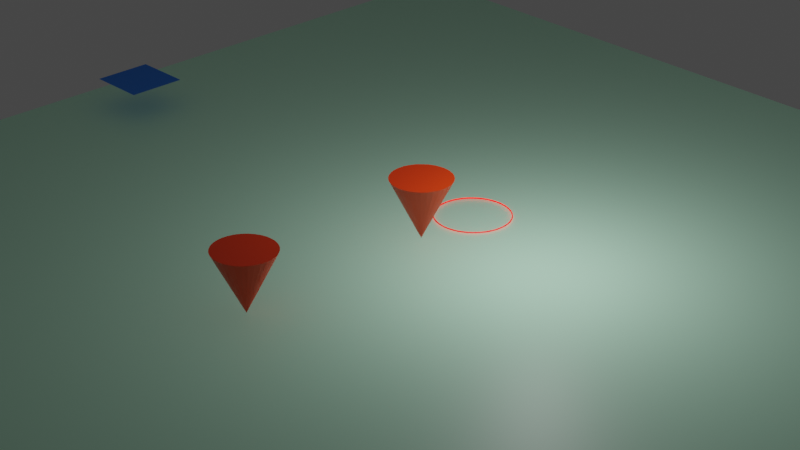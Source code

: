 # Source: Mouse_Tracker_RTS.blend  (saved by Blender 3.0.42; exported with 4.5.12 LTS)
import bpy
from mathutils import Matrix  # noqa: F401  (used for matrix-valued properties, if any)

bpy.ops.wm.read_factory_settings(use_empty=True)
scene = bpy.context.scene
scene.name = 'Scene'

# ---- collections
col_collection = bpy.data.collections.new('Collection'); scene.collection.children.link(col_collection)
col_spawns = bpy.data.collections.new('Spawns'); col_collection.children.link(col_spawns)
col_scripted_object = bpy.data.collections.new('Scripted_Object'); col_collection.children.link(col_scripted_object)

# ---- materials (node trees are filled in below, after node groups)
mat_field = bpy.data.materials.new('Field')
mat_field.use_transparent_shadow = False
mat_goring = bpy.data.materials.new('GoRing')
mat_tracker = bpy.data.materials.new('Tracker')
mat_rtsunit = bpy.data.materials.new('RTSUnit')
mat_rtsunit.use_transparent_shadow = False

# ---- material node trees
mat_field.use_nodes = True; mat_field.node_tree.nodes.clear()
_N = mat_field.node_tree.nodes; _L = mat_field.node_tree.links
n0 = _N.new('ShaderNodeBsdfPrincipled'); n0.name = 'Principled BSDF'; n0.location = (10, 300)
n0.distribution = 'GGX'
n0.subsurface_method = 'RANDOM_WALK_SKIN'
n0.inputs[0].default_value = (0.6037, 1.0, 0.7539, 1.0)
n0.inputs[3].default_value = 1.45
n0.inputs[27].default_value = (0.0, 0.0, 0.0, 1.0)
n0.inputs[28].default_value = 1.0
n1 = _N.new('ShaderNodeOutputMaterial'); n1.name = 'Material Output'; n1.location = (300, 300)
_L.new(n0.outputs[0], n1.inputs[0])
n1.is_active_output = True
mat_goring.use_nodes = True; mat_goring.node_tree.nodes.clear()
_N = mat_goring.node_tree.nodes; _L = mat_goring.node_tree.links
n0 = _N.new('ShaderNodeBsdfPrincipled'); n0.name = 'Principled BSDF'; n0.location = (10, 300)
n0.distribution = 'GGX'
n0.subsurface_method = 'RANDOM_WALK_SKIN'
n0.inputs[0].default_value = (1.0, 0.0, 0.01285, 1.0)
n0.inputs[3].default_value = 1.45
n0.inputs[27].default_value = (1.0, 0.004628, 0.0, 1.0)
n0.inputs[28].default_value = 1.0
n1 = _N.new('ShaderNodeOutputMaterial'); n1.name = 'Material Output'; n1.location = (300, 300)
n1.target = 'CYCLES'
n2 = _N.new('ShaderNodeOutputMaterial'); n2.name = 'Material Output.001'; n2.location = (0, 0)
n2.target = 'EEVEE'
n3 = _N.new('ShaderNodeMixShader'); n3.name = 'Mix Shader'; n3.location = (0, 0)
n3.label = 'Disable Shadow'
n3.hide = True
n4 = _N.new('ShaderNodeLightPath'); n4.name = 'Light Path'; n4.location = (0, 0)
n4.hide = True
n5 = _N.new('ShaderNodeBsdfTransparent'); n5.name = 'Transparent BSDF'; n5.location = (0, 0)
n5.hide = True
_L.new(n0.outputs[0], n1.inputs[0])
_L.new(n0.outputs[0], n3.inputs[1])
_L.new(n3.outputs[0], n2.inputs[0])
_L.new(n4.outputs[1], n3.inputs[0])
_L.new(n5.outputs[0], n3.inputs[2])
n1.is_active_output = True
mat_tracker.use_nodes = True; mat_tracker.node_tree.nodes.clear()
_N = mat_tracker.node_tree.nodes; _L = mat_tracker.node_tree.links
n0 = _N.new('ShaderNodeBsdfPrincipled'); n0.name = 'Principled BSDF'; n0.location = (10, 300)
n0.distribution = 'GGX'
n0.subsurface_method = 'RANDOM_WALK_SKIN'
n0.inputs[0].default_value = (0.8, 0.04242, 0.0, 1.0)
n0.inputs[3].default_value = 1.45
n0.inputs[27].default_value = (0.0, 0.0, 0.0, 1.0)
n0.inputs[28].default_value = 1.0
n1 = _N.new('ShaderNodeOutputMaterial'); n1.name = 'Material Output'; n1.location = (300, 300)
n1.target = 'CYCLES'
n2 = _N.new('ShaderNodeOutputMaterial'); n2.name = 'Material Output.001'; n2.location = (0, 0)
n2.target = 'EEVEE'
n3 = _N.new('ShaderNodeMixShader'); n3.name = 'Mix Shader'; n3.location = (0, 0)
n3.label = 'Disable Shadow'
n3.hide = True
n4 = _N.new('ShaderNodeLightPath'); n4.name = 'Light Path'; n4.location = (0, 0)
n4.hide = True
n5 = _N.new('ShaderNodeBsdfTransparent'); n5.name = 'Transparent BSDF'; n5.location = (0, 0)
n5.hide = True
_L.new(n0.outputs[0], n1.inputs[0])
_L.new(n0.outputs[0], n3.inputs[1])
_L.new(n3.outputs[0], n2.inputs[0])
_L.new(n4.outputs[1], n3.inputs[0])
_L.new(n5.outputs[0], n3.inputs[2])
n1.is_active_output = True
mat_rtsunit.use_nodes = True; mat_rtsunit.node_tree.nodes.clear()
_N = mat_rtsunit.node_tree.nodes; _L = mat_rtsunit.node_tree.links
n0 = _N.new('ShaderNodeBsdfPrincipled'); n0.name = 'Principled BSDF'; n0.location = (10, 300)
n0.distribution = 'GGX'
n0.subsurface_method = 'RANDOM_WALK_SKIN'
n0.inputs[0].default_value = (0.0, 0.2084, 0.8, 1.0)
n0.inputs[3].default_value = 1.45
n0.inputs[27].default_value = (0.0, 0.0, 0.0, 1.0)
n0.inputs[28].default_value = 1.0
n1 = _N.new('ShaderNodeOutputMaterial'); n1.name = 'Material Output'; n1.location = (300, 300)
_L.new(n0.outputs[0], n1.inputs[0])
n1.is_active_output = True

# ---- world
world_world = bpy.data.worlds.new('World'); scene.world = world_world
world_world.use_nodes = True; world_world.node_tree.nodes.clear()
_N = world_world.node_tree.nodes; _L = world_world.node_tree.links
n0 = _N.new('ShaderNodeOutputWorld'); n0.name = 'World Output'; n0.location = (300, 300)
n1 = _N.new('ShaderNodeBackground'); n1.name = 'Background'; n1.location = (10, 300)
n1.inputs[0].default_value = (0.05088, 0.05088, 0.05088, 1.0)
_L.new(n1.outputs[0], n0.inputs[0])
n0.is_active_output = True
world_world.color = (0.05088, 0.05088, 0.05088)
world_world.use_sun_shadow = False
world_world.sun_shadow_jitter_overblur = 0.0

# ---- cameras
cam_camera = bpy.data.cameras.new('Camera')
cam_camera.clip_end = 100.0
cam_camera.lens = 90.0
cam_camera.ortho_scale = 7.314

# ---- lights
light_light = bpy.data.lights.new('Light', 'POINT')
light_light.transmission_factor = 0.0
light_light.energy = 1000.0
light_light.shadow_soft_size = 0.1
light_light.shadow_maximum_resolution = 0.006
light_light.use_absolute_resolution = True

# ---- meshes
me_plane = bpy.data.meshes.new('Plane')
me_plane.from_pydata([(-1.0, -1.0, 0.0), (1.0, -1.0, 0.0), (-1.0, 1.0, 0.0), (1.0, 1.0, 0.0)], [], [(0, 1, 3, 2)])
_uv = me_plane.uv_layers.new(name='UVMap')
_uv.uv.foreach_set('vector', [0.0, 0.0, 1.0, 0.0, 1.0, 1.0, 0.0, 1.0])
me_plane.materials.append(mat_field)
me_plane.use_remesh_fix_poles = True
me_plane.use_remesh_preserve_attributes = False
me_plane.update()
me_cube_001 = bpy.data.meshes.new('Cube.001')
me_cube_001.from_pydata([(-1.0, -1.0, -2.002), (-1.0, -1.0, -0.001761), (-1.0, 1.0, -2.002), (-1.0, 1.0, -0.001761), (1.0, -1.0, -2.002), (1.0, -1.0, -0.001761), (1.0, 1.0, -2.002), (1.0, 1.0, -0.001761)], [], [(0, 1, 3, 2), (2, 3, 7, 6), (6, 7, 5, 4), (4, 5, 1, 0), (2, 6, 4, 0), (7, 3, 1, 5)])
_uv = me_cube_001.uv_layers.new(name='UVMap')
_uv.uv.foreach_set('vector', [0.375, 0.0, 0.625, 0.0, 0.625, 0.25, 0.375, 0.25, 0.375, 0.25, 0.625, 0.25, 0.625, 0.5, 0.375, 0.5, 0.375, 0.5, 0.625, 0.5, 0.625, 0.75, 0.375, 0.75, 0.375, 0.75, 0.625, 0.75, 0.625, 1.0, 0.375, 1.0, 0.125, 0.5, 0.375, 0.5, 0.375, 0.75, 0.125, 0.75, 0.625, 0.5, 0.875, 0.5, 0.875, 0.75, 0.625, 0.75])
me_cube_001.use_remesh_fix_poles = True
me_cube_001.use_remesh_preserve_attributes = False
me_cube_001.update()
me_torus = bpy.data.meshes.new('Torus')
me_torus.from_pydata([(1.25, 1.003, 0.2492), (1.216, 1.003, 0.3742), (1.216, 1.003, 0.1242), (1.239, 1.166, 0.2492), (1.206, 1.162, 0.3742), (1.206, 1.162, 0.1242), (1.207, 1.327, 0.2492), (1.175, 1.318, 0.3742), (1.175, 1.318, 0.1242), (1.154, 1.481, 0.2492), (1.124, 1.469, 0.3742), (1.124, 1.469, 0.1242), (1.082, 1.628, 0.2492), (1.053, 1.611, 0.3742), (1.053, 1.611, 0.1242), (0.9913, 1.764, 0.2492), (0.9647, 1.744, 0.3742), (0.9647, 1.744, 0.1242), (0.8835, 1.887, 0.2492), (0.8598, 1.863, 0.3742), (0.8598, 1.863, 0.1242), (0.7606, 1.995, 0.2492), (0.7402, 1.968, 0.3742), (0.7402, 1.968, 0.1242), (0.6246, 2.086, 0.2492), (0.6079, 2.057, 0.3742), (0.6079, 2.057, 0.1242), (0.478, 2.158, 0.2492), (0.4651, 2.127, 0.3742), (0.4651, 2.127, 0.1242), (0.3231, 2.211, 0.2492), (0.3145, 2.178, 0.3742), (0.3145, 2.178, 0.1242), (0.1628, 2.242, 0.2492), (0.1584, 2.209, 0.3742), (0.1584, 2.209, 0.1242), (-0.0003926, 2.253, 0.2492), (-0.0003926, 2.22, 0.3742), (-0.0003926, 2.22, 0.1242), (-0.1636, 2.242, 0.2492), (-0.1592, 2.209, 0.3742), (-0.1592, 2.209, 0.1242), (-0.3239, 2.211, 0.2492), (-0.3152, 2.178, 0.3742), (-0.3152, 2.178, 0.1242), (-0.4787, 2.158, 0.2492), (-0.4659, 2.127, 0.3742), (-0.4659, 2.127, 0.1242), (-0.6254, 2.086, 0.2492), (-0.6086, 2.057, 0.3742), (-0.6086, 2.057, 0.1242), (-0.7613, 1.995, 0.2492), (-0.741, 1.968, 0.3742), (-0.741, 1.968, 0.1242), (-0.8843, 1.887, 0.2492), (-0.8606, 1.863, 0.3742), (-0.8606, 1.863, 0.1242), (-0.9921, 1.764, 0.2492), (-0.9655, 1.744, 0.3742), (-0.9655, 1.744, 0.1242), (-1.083, 1.628, 0.2492), (-1.054, 1.611, 0.3742), (-1.054, 1.611, 0.1242), (-1.155, 1.481, 0.2492), (-1.124, 1.469, 0.3742), (-1.124, 1.469, 0.1242), (-1.208, 1.327, 0.2492), (-1.175, 1.318, 0.3742), (-1.175, 1.318, 0.1242), (-1.24, 1.166, 0.2492), (-1.206, 1.162, 0.3742), (-1.206, 1.162, 0.1242), (-1.25, 1.003, 0.2492), (-1.217, 1.003, 0.3742), (-1.217, 1.003, 0.1242), (-1.24, 0.84, 0.2492), (-1.206, 0.8443, 0.3742), (-1.206, 0.8443, 0.1242), (-1.208, 0.6796, 0.2492), (-1.175, 0.6883, 0.3742), (-1.175, 0.6883, 0.1242), (-1.155, 0.5248, 0.2492), (-1.124, 0.5376, 0.3742), (-1.124, 0.5376, 0.1242), (-1.083, 0.3781, 0.2492), (-1.054, 0.3949, 0.3742), (-1.054, 0.3949, 0.1242), (-0.9921, 0.2422, 0.2492), (-0.9655, 0.2626, 0.3742), (-0.9655, 0.2626, 0.1242), (-0.8843, 0.1192, 0.2492), (-0.8606, 0.1429, 0.3742), (-0.8606, 0.1429, 0.1242), (-0.7613, 0.01143, 0.2492), (-0.741, 0.038, 0.3742), (-0.741, 0.038, 0.1242), (-0.6254, -0.07941, 0.2492), (-0.6086, -0.0504, 0.3742), (-0.6086, -0.0504, 0.1242), (-0.4787, -0.1517, 0.2492), (-0.4659, -0.1208, 0.3742), (-0.4659, -0.1208, 0.1242), (-0.3239, -0.2043, 0.2492), (-0.3152, -0.1719, 0.3742), (-0.3152, -0.1719, 0.1242), (-0.1636, -0.2362, 0.2492), (-0.1592, -0.203, 0.3742), (-0.1592, -0.203, 0.1242), (-0.0003926, -0.2469, 0.2492), (-0.0003926, -0.2134, 0.3742), (-0.0003926, -0.2134, 0.1242), (0.1628, -0.2362, 0.2492), (0.1584, -0.203, 0.3742), (0.1584, -0.203, 0.1242), (0.3231, -0.2043, 0.2492), (0.3145, -0.1719, 0.3742), (0.3145, -0.1719, 0.1242), (0.478, -0.1517, 0.2492), (0.4651, -0.1208, 0.3742), (0.4651, -0.1208, 0.1242), (0.6246, -0.07941, 0.2492), (0.6079, -0.0504, 0.3742), (0.6079, -0.0504, 0.1242), (0.7606, 0.01143, 0.2492), (0.7402, 0.038, 0.3742), (0.7402, 0.038, 0.1242), (0.8835, 0.1192, 0.2492), (0.8598, 0.1429, 0.3742), (0.8598, 0.1429, 0.1242), (0.9913, 0.2422, 0.2492), (0.9647, 0.2626, 0.3742), (0.9647, 0.2626, 0.1242), (1.082, 0.3781, 0.2492), (1.053, 0.3949, 0.3742), (1.053, 0.3949, 0.1242), (1.154, 0.5248, 0.2492), (1.124, 0.5376, 0.3742), (1.124, 0.5376, 0.1242), (1.207, 0.6796, 0.2492), (1.175, 0.6883, 0.3742), (1.175, 0.6883, 0.1242), (1.239, 0.84, 0.2492), (1.206, 0.8443, 0.3742), (1.206, 0.8443, 0.1242)], [], [(0, 3, 4, 1), (2, 5, 3, 0), (3, 6, 7, 4), (5, 8, 6, 3), (6, 9, 10, 7), (8, 11, 9, 6), (9, 12, 13, 10), (11, 14, 12, 9), (12, 15, 16, 13), (14, 17, 15, 12), (15, 18, 19, 16), (17, 20, 18, 15), (18, 21, 22, 19), (20, 23, 21, 18), (21, 24, 25, 22), (23, 26, 24, 21), (24, 27, 28, 25), (26, 29, 27, 24), (27, 30, 31, 28), (29, 32, 30, 27), (30, 33, 34, 31), (32, 35, 33, 30), (33, 36, 37, 34), (35, 38, 36, 33), (36, 39, 40, 37), (38, 41, 39, 36), (39, 42, 43, 40), (41, 44, 42, 39), (42, 45, 46, 43), (44, 47, 45, 42), (45, 48, 49, 46), (47, 50, 48, 45), (48, 51, 52, 49), (50, 53, 51, 48), (51, 54, 55, 52), (53, 56, 54, 51), (54, 57, 58, 55), (56, 59, 57, 54), (57, 60, 61, 58), (59, 62, 60, 57), (60, 63, 64, 61), (62, 65, 63, 60), (63, 66, 67, 64), (65, 68, 66, 63), (66, 69, 70, 67), (68, 71, 69, 66), (69, 72, 73, 70), (71, 74, 72, 69), (72, 75, 76, 73), (74, 77, 75, 72), (75, 78, 79, 76), (77, 80, 78, 75), (78, 81, 82, 79), (80, 83, 81, 78), (81, 84, 85, 82), (83, 86, 84, 81), (84, 87, 88, 85), (86, 89, 87, 84), (87, 90, 91, 88), (89, 92, 90, 87), (90, 93, 94, 91), (92, 95, 93, 90), (93, 96, 97, 94), (95, 98, 96, 93), (96, 99, 100, 97), (98, 101, 99, 96), (99, 102, 103, 100), (101, 104, 102, 99), (102, 105, 106, 103), (104, 107, 105, 102), (105, 108, 109, 106), (107, 110, 108, 105), (108, 111, 112, 109), (110, 113, 111, 108), (111, 114, 115, 112), (113, 116, 114, 111), (114, 117, 118, 115), (116, 119, 117, 114), (117, 120, 121, 118), (119, 122, 120, 117), (120, 123, 124, 121), (122, 125, 123, 120), (123, 126, 127, 124), (125, 128, 126, 123), (126, 129, 130, 127), (128, 131, 129, 126), (129, 132, 133, 130), (131, 134, 132, 129), (132, 135, 136, 133), (134, 137, 135, 132), (135, 138, 139, 136), (137, 140, 138, 135), (138, 141, 142, 139), (140, 143, 141, 138), (141, 0, 1, 142), (143, 2, 0, 141)])
_uv = me_torus.uv_layers.new(name='UVMap')
_uv.uv.foreach_set('vector', [0.5, 0.5, 0.5208, 0.5, 0.5208, 0.5833, 0.5, 0.5833, 0.5, 0.4167, 0.5208, 0.4167, 0.5208, 0.5, 0.5, 0.5, 0.5208, 0.5, 0.5417, 0.5, 0.5417, 0.5833, 0.5208, 0.5833, 0.5208, 0.4167, 0.5417, 0.4167, 0.5417, 0.5, 0.5208, 0.5, 0.5417, 0.5, 0.5625, 0.5, 0.5625, 0.5833, 0.5417, 0.5833, 0.5417, 0.4167, 0.5625, 0.4167, 0.5625, 0.5, 0.5417, 0.5, 0.5625, 0.5, 0.5833, 0.5, 0.5833, 0.5833, 0.5625, 0.5833, 0.5625, 0.4167, 0.5833, 0.4167, 0.5833, 0.5, 0.5625, 0.5, 0.5833, 0.5, 0.6042, 0.5, 0.6042, 0.5833, 0.5833, 0.5833, 0.5833, 0.4167, 0.6042, 0.4167, 0.6042, 0.5, 0.5833, 0.5, 0.6042, 0.5, 0.625, 0.5, 0.625, 0.5833, 0.6042, 0.5833, 0.6042, 0.4167, 0.625, 0.4167, 0.625, 0.5, 0.6042, 0.5, 0.625, 0.5, 0.6458, 0.5, 0.6458, 0.5833, 0.625, 0.5833, 0.625, 0.4167, 0.6458, 0.4167, 0.6458, 0.5, 0.625, 0.5, 0.6458, 0.5, 0.6667, 0.5, 0.6667, 0.5833, 0.6458, 0.5833, 0.6458, 0.4167, 0.6667, 0.4167, 0.6667, 0.5, 0.6458, 0.5, 0.6667, 0.5, 0.6875, 0.5, 0.6875, 0.5833, 0.6667, 0.5833, 0.6667, 0.4167, 0.6875, 0.4167, 0.6875, 0.5, 0.6667, 0.5, 0.6875, 0.5, 0.7083, 0.5, 0.7083, 0.5833, 0.6875, 0.5833, 0.6875, 0.4167, 0.7083, 0.4167, 0.7083, 0.5, 0.6875, 0.5, 0.7083, 0.5, 0.7292, 0.5, 0.7292, 0.5833, 0.7083, 0.5833, 0.7083, 0.4167, 0.7292, 0.4167, 0.7292, 0.5, 0.7083, 0.5, 0.7292, 0.5, 0.75, 0.5, 0.75, 0.5833, 0.7292, 0.5833, 0.7292, 0.4167, 0.75, 0.4167, 0.75, 0.5, 0.7292, 0.5, 0.75, 0.5, 0.7708, 0.5, 0.7708, 0.5833, 0.75, 0.5833, 0.75, 0.4167, 0.7708, 0.4167, 0.7708, 0.5, 0.75, 0.5, 0.7708, 0.5, 0.7917, 0.5, 0.7917, 0.5833, 0.7708, 0.5833, 0.7708, 0.4167, 0.7917, 0.4167, 0.7917, 0.5, 0.7708, 0.5, 0.7917, 0.5, 0.8125, 0.5, 0.8125, 0.5833, 0.7917, 0.5833, 0.7917, 0.4167, 0.8125, 0.4167, 0.8125, 0.5, 0.7917, 0.5, 0.8125, 0.5, 0.8333, 0.5, 0.8333, 0.5833, 0.8125, 0.5833, 0.8125, 0.4167, 0.8333, 0.4167, 0.8333, 0.5, 0.8125, 0.5, 0.8333, 0.5, 0.8542, 0.5, 0.8542, 0.5833, 0.8333, 0.5833, 0.8333, 0.4167, 0.8542, 0.4167, 0.8542, 0.5, 0.8333, 0.5, 0.8542, 0.5, 0.875, 0.5, 0.875, 0.5833, 0.8542, 0.5833, 0.8542, 0.4167, 0.875, 0.4167, 0.875, 0.5, 0.8542, 0.5, 0.875, 0.5, 0.8958, 0.5, 0.8958, 0.5833, 0.875, 0.5833, 0.875, 0.4167, 0.8958, 0.4167, 0.8958, 0.5, 0.875, 0.5, 0.8958, 0.5, 0.9167, 0.5, 0.9167, 0.5833, 0.8958, 0.5833, 0.8958, 0.4167, 0.9167, 0.4167, 0.9167, 0.5, 0.8958, 0.5, 0.9167, 0.5, 0.9375, 0.5, 0.9375, 0.5833, 0.9167, 0.5833, 0.9167, 0.4167, 0.9375, 0.4167, 0.9375, 0.5, 0.9167, 0.5, 0.9375, 0.5, 0.9583, 0.5, 0.9583, 0.5833, 0.9375, 0.5833, 0.9375, 0.4167, 0.9583, 0.4167, 0.9583, 0.5, 0.9375, 0.5, 0.9583, 0.5, 0.9792, 0.5, 0.9792, 0.5833, 0.9583, 0.5833, 0.9583, 0.4167, 0.9792, 0.4167, 0.9792, 0.5, 0.9583, 0.5, 0.9792, 0.5, 1.0, 0.5, 1.0, 0.5833, 0.9792, 0.5833, 0.9792, 0.4167, 1.0, 0.4167, 1.0, 0.5, 0.9792, 0.5, 8.882e-16, 0.5, 0.02083, 0.5, 0.02083, 0.5833, 8.882e-16, 0.5833, 8.882e-16, 0.4167, 0.02083, 0.4167, 0.02083, 0.5, 8.882e-16, 0.5, 0.02083, 0.5, 0.04167, 0.5, 0.04167, 0.5833, 0.02083, 0.5833, 0.02083, 0.4167, 0.04167, 0.4167, 0.04167, 0.5, 0.02083, 0.5, 0.04167, 0.5, 0.0625, 0.5, 0.0625, 0.5833, 0.04167, 0.5833, 0.04167, 0.4167, 0.0625, 0.4167, 0.0625, 0.5, 0.04167, 0.5, 0.0625, 0.5, 0.08333, 0.5, 0.08333, 0.5833, 0.0625, 0.5833, 0.0625, 0.4167, 0.08333, 0.4167, 0.08333, 0.5, 0.0625, 0.5, 0.08333, 0.5, 0.1042, 0.5, 0.1042, 0.5833, 0.08333, 0.5833, 0.08333, 0.4167, 0.1042, 0.4167, 0.1042, 0.5, 0.08333, 0.5, 0.1042, 0.5, 0.125, 0.5, 0.125, 0.5833, 0.1042, 0.5833, 0.1042, 0.4167, 0.125, 0.4167, 0.125, 0.5, 0.1042, 0.5, 0.125, 0.5, 0.1458, 0.5, 0.1458, 0.5833, 0.125, 0.5833, 0.125, 0.4167, 0.1458, 0.4167, 0.1458, 0.5, 0.125, 0.5, 0.1458, 0.5, 0.1667, 0.5, 0.1667, 0.5833, 0.1458, 0.5833, 0.1458, 0.4167, 0.1667, 0.4167, 0.1667, 0.5, 0.1458, 0.5, 0.1667, 0.5, 0.1875, 0.5, 0.1875, 0.5833, 0.1667, 0.5833, 0.1667, 0.4167, 0.1875, 0.4167, 0.1875, 0.5, 0.1667, 0.5, 0.1875, 0.5, 0.2083, 0.5, 0.2083, 0.5833, 0.1875, 0.5833, 0.1875, 0.4167, 0.2083, 0.4167, 0.2083, 0.5, 0.1875, 0.5, 0.2083, 0.5, 0.2292, 0.5, 0.2292, 0.5833, 0.2083, 0.5833, 0.2083, 0.4167, 0.2292, 0.4167, 0.2292, 0.5, 0.2083, 0.5, 0.2292, 0.5, 0.25, 0.5, 0.25, 0.5833, 0.2292, 0.5833, 0.2292, 0.4167, 0.25, 0.4167, 0.25, 0.5, 0.2292, 0.5, 0.25, 0.5, 0.2708, 0.5, 0.2708, 0.5833, 0.25, 0.5833, 0.25, 0.4167, 0.2708, 0.4167, 0.2708, 0.5, 0.25, 0.5, 0.2708, 0.5, 0.2917, 0.5, 0.2917, 0.5833, 0.2708, 0.5833, 0.2708, 0.4167, 0.2917, 0.4167, 0.2917, 0.5, 0.2708, 0.5, 0.2917, 0.5, 0.3125, 0.5, 0.3125, 0.5833, 0.2917, 0.5833, 0.2917, 0.4167, 0.3125, 0.4167, 0.3125, 0.5, 0.2917, 0.5, 0.3125, 0.5, 0.3333, 0.5, 0.3333, 0.5833, 0.3125, 0.5833, 0.3125, 0.4167, 0.3333, 0.4167, 0.3333, 0.5, 0.3125, 0.5, 0.3333, 0.5, 0.3542, 0.5, 0.3542, 0.5833, 0.3333, 0.5833, 0.3333, 0.4167, 0.3542, 0.4167, 0.3542, 0.5, 0.3333, 0.5, 0.3542, 0.5, 0.375, 0.5, 0.375, 0.5833, 0.3542, 0.5833, 0.3542, 0.4167, 0.375, 0.4167, 0.375, 0.5, 0.3542, 0.5, 0.375, 0.5, 0.3958, 0.5, 0.3958, 0.5833, 0.375, 0.5833, 0.375, 0.4167, 0.3958, 0.4167, 0.3958, 0.5, 0.375, 0.5, 0.3958, 0.5, 0.4167, 0.5, 0.4167, 0.5833, 0.3958, 0.5833, 0.3958, 0.4167, 0.4167, 0.4167, 0.4167, 0.5, 0.3958, 0.5, 0.4167, 0.5, 0.4375, 0.5, 0.4375, 0.5833, 0.4167, 0.5833, 0.4167, 0.4167, 0.4375, 0.4167, 0.4375, 0.5, 0.4167, 0.5, 0.4375, 0.5, 0.4583, 0.5, 0.4583, 0.5833, 0.4375, 0.5833, 0.4375, 0.4167, 0.4583, 0.4167, 0.4583, 0.5, 0.4375, 0.5, 0.4583, 0.5, 0.4792, 0.5, 0.4792, 0.5833, 0.4583, 0.5833, 0.4583, 0.4167, 0.4792, 0.4167, 0.4792, 0.5, 0.4583, 0.5, 0.4792, 0.5, 0.5, 0.5, 0.5, 0.5833, 0.4792, 0.5833, 0.4792, 0.4167, 0.5, 0.4167, 0.5, 0.5, 0.4792, 0.5])
me_torus.materials.append(mat_goring)
me_torus.use_remesh_fix_poles = True
me_torus.use_remesh_preserve_attributes = False
me_torus.update()
me_torus_001 = bpy.data.meshes.new('Torus.001')
me_torus_001.from_pydata([(1.217, -1.192e-07, 5.96e-08), (1.206, 0.1588, 5.96e-08), (1.175, 0.3149, 5.96e-08), (1.124, 0.4655, 5.96e-08), (1.054, 0.6083, 5.96e-08), (0.9651, 0.7406, 5.96e-08), (0.8602, 0.8602, 5.96e-08), (0.7406, 0.9651, 5.96e-08), (0.6083, 1.054, 5.96e-08), (0.4655, 1.124, 5.96e-08), (0.3149, 1.175, 5.96e-08), (0.1588, 1.206, 5.96e-08), (1.676e-07, 1.217, 5.96e-08), (-0.1588, 1.206, 5.96e-08), (-0.3149, 1.175, 5.96e-08), (-0.4655, 1.124, 5.96e-08), (-0.6083, 1.054, 5.96e-08), (-0.7406, 0.9651, 5.96e-08), (-0.8602, 0.8602, 5.96e-08), (-0.9651, 0.7406, 5.96e-08), (-1.054, 0.6083, 5.96e-08), (-1.124, 0.4655, 5.96e-08), (-1.175, 0.3149, 5.96e-08), (-1.206, 0.1588, 5.96e-08), (-1.217, 0.0, 5.96e-08), (-1.206, -0.1588, 5.96e-08), (-1.175, -0.3149, 5.96e-08), (-1.124, -0.4655, 5.96e-08), (-1.054, -0.6083, 5.96e-08), (-0.9651, -0.7406, 5.96e-08), (-0.8602, -0.8602, 5.96e-08), (-0.7406, -0.9651, 5.96e-08), (-0.6083, -1.054, 5.96e-08), (-0.4655, -1.124, 5.96e-08), (-0.3149, -1.175, 5.96e-08), (-0.1588, -1.206, 5.96e-08), (1.676e-07, -1.217, 5.96e-08), (0.1588, -1.206, 5.96e-08), (0.3149, -1.175, 5.96e-08), (0.4655, -1.124, 5.96e-08), (0.6083, -1.054, 5.96e-08), (0.7406, -0.9651, 5.96e-08), (0.8602, -0.8602, 5.96e-08), (0.9651, -0.7406, 5.96e-08), (1.054, -0.6083, 5.96e-08), (1.124, -0.4655, 5.96e-08), (1.175, -0.3149, 5.96e-08), (1.206, -0.1588, 5.96e-08)], [(24, 25), (28, 29), (32, 33), (36, 37), (40, 41), (0, 1), (4, 5), (8, 9), (12, 13), (16, 17), (20, 21), (44, 45), (0, 47), (23, 24), (27, 28), (31, 32), (35, 36), (39, 40), (3, 4), (7, 8), (11, 12), (15, 16), (19, 20), (43, 44), (22, 23), (26, 27), (30, 31), (34, 35), (38, 39), (2, 3), (6, 7), (10, 11), (14, 15), (18, 19), (42, 43), (46, 47), (21, 22), (25, 26), (29, 30), (33, 34), (37, 38), (41, 42), (1, 2), (5, 6), (9, 10), (13, 14), (17, 18), (45, 46)], [])
_uv = me_torus_001.uv_layers.new(name='UVMap')
_uv.uv.foreach_set('vector', [])
me_torus_001.materials.append(mat_goring)
me_torus_001.use_remesh_fix_poles = True
me_torus_001.use_remesh_preserve_attributes = False
me_torus_001.update()
me_cone = bpy.data.meshes.new('Cone')
me_cone.from_pydata([(-0.002633, 1.003, -1.998), (0.1925, 0.9841, -1.998), (0.3801, 0.9271, -1.998), (0.5529, 0.8347, -1.998), (0.7045, 0.7104, -1.998), (0.8288, 0.5588, -1.998), (0.9212, 0.386, -1.998), (0.9782, 0.1984, -1.998), (0.9974, 0.003269, -1.998), (0.9782, -0.1918, -1.998), (0.9212, -0.3794, -1.998), (0.8288, -0.5523, -1.998), (0.7045, -0.7038, -1.998), (0.5529, -0.8282, -1.998), (0.3801, -0.9206, -1.998), (0.1925, -0.9775, -1.998), (-0.002633, -0.9967, -1.998), (-0.1977, -0.9775, -1.998), (-0.3853, -0.9206, -1.998), (-0.5582, -0.8282, -1.998), (-0.7097, -0.7038, -1.998), (-0.8341, -0.5523, -1.998), (-0.9265, -0.3794, -1.998), (-0.9834, -0.1918, -1.998), (-1.003, 0.003269, -1.998), (-0.9834, 0.1984, -1.998), (-0.9265, 0.386, -1.998), (-0.8341, 0.5588, -1.998), (-0.7097, 0.7104, -1.998), (-0.5582, 0.8347, -1.998), (-0.3853, 0.9271, -1.998), (-0.1977, 0.9841, -1.998), (-0.002633, 0.003269, 0.001616)], [], [(0, 32, 1), (1, 32, 2), (2, 32, 3), (3, 32, 4), (4, 32, 5), (5, 32, 6), (6, 32, 7), (7, 32, 8), (8, 32, 9), (9, 32, 10), (10, 32, 11), (11, 32, 12), (12, 32, 13), (13, 32, 14), (14, 32, 15), (15, 32, 16), (16, 32, 17), (17, 32, 18), (18, 32, 19), (19, 32, 20), (20, 32, 21), (21, 32, 22), (22, 32, 23), (23, 32, 24), (24, 32, 25), (25, 32, 26), (26, 32, 27), (27, 32, 28), (28, 32, 29), (29, 32, 30), (0, 1, 2, 3, 4, 5, 6, 7, 8, 9, 10, 11, 12, 13, 14, 15, 16, 17, 18, 19, 20, 21, 22, 23, 24, 25, 26, 27, 28, 29, 30, 31), (30, 32, 31), (31, 32, 0)])
_uv = me_cone.uv_layers.new(name='UVMap')
_uv.uv.foreach_set('vector', [0.25, 0.49, 0.25, 0.25, 0.2968, 0.4854, 0.2968, 0.4854, 0.25, 0.25, 0.3418, 0.4717, 0.3418, 0.4717, 0.25, 0.25, 0.3833, 0.4496, 0.3833, 0.4496, 0.25, 0.25, 0.4197, 0.4197, 0.4197, 0.4197, 0.25, 0.25, 0.4496, 0.3833, 0.4496, 0.3833, 0.25, 0.25, 0.4717, 0.3418, 0.4717, 0.3418, 0.25, 0.25, 0.4854, 0.2968, 0.4854, 0.2968, 0.25, 0.25, 0.49, 0.25, 0.49, 0.25, 0.25, 0.25, 0.4854, 0.2032, 0.4854, 0.2032, 0.25, 0.25, 0.4717, 0.1582, 0.4717, 0.1582, 0.25, 0.25, 0.4496, 0.1167, 0.4496, 0.1167, 0.25, 0.25, 0.4197, 0.08029, 0.4197, 0.08029, 0.25, 0.25, 0.3833, 0.05045, 0.3833, 0.05045, 0.25, 0.25, 0.3418, 0.02827, 0.3418, 0.02827, 0.25, 0.25, 0.2968, 0.01461, 0.2968, 0.01461, 0.25, 0.25, 0.25, 0.01, 0.25, 0.01, 0.25, 0.25, 0.2032, 0.01461, 0.2032, 0.01461, 0.25, 0.25, 0.1582, 0.02827, 0.1582, 0.02827, 0.25, 0.25, 0.1167, 0.05045, 0.1167, 0.05045, 0.25, 0.25, 0.08029, 0.08029, 0.08029, 0.08029, 0.25, 0.25, 0.05045, 0.1167, 0.05045, 0.1167, 0.25, 0.25, 0.02827, 0.1582, 0.02827, 0.1582, 0.25, 0.25, 0.01461, 0.2032, 0.01461, 0.2032, 0.25, 0.25, 0.01, 0.25, 0.01, 0.25, 0.25, 0.25, 0.01461, 0.2968, 0.01461, 0.2968, 0.25, 0.25, 0.02827, 0.3418, 0.02827, 0.3418, 0.25, 0.25, 0.05045, 0.3833, 0.05045, 0.3833, 0.25, 0.25, 0.08029, 0.4197, 0.08029, 0.4197, 0.25, 0.25, 0.1167, 0.4496, 0.1167, 0.4496, 0.25, 0.25, 0.1582, 0.4717, 0.75, 0.49, 0.7968, 0.4854, 0.8418, 0.4717, 0.8833, 0.4496, 0.9197, 0.4197, 0.9496, 0.3833, 0.9717, 0.3418, 0.9854, 0.2968, 0.99, 0.25, 0.9854, 0.2032, 0.9717, 0.1582, 0.9496, 0.1167, 0.9197, 0.08029, 0.8833, 0.05045, 0.8418, 0.02827, 0.7968, 0.01461, 0.75, 0.01, 0.7032, 0.01461, 0.6582, 0.02827, 0.6167, 0.05045, 0.5803, 0.08029, 0.5504, 0.1167, 0.5283, 0.1582, 0.5146, 0.2032, 0.51, 0.25, 0.5146, 0.2968, 0.5283, 0.3418, 0.5504, 0.3833, 0.5803, 0.4197, 0.6167, 0.4496, 0.6582, 0.4717, 0.7032, 0.4854, 0.1582, 0.4717, 0.25, 0.25, 0.2032, 0.4854, 0.2032, 0.4854, 0.25, 0.25, 0.25, 0.49])
me_cone.materials.append(mat_tracker)
me_cone.use_remesh_fix_poles = True
me_cone.use_remesh_preserve_attributes = False
me_cone.update()
me_plane_001 = bpy.data.meshes.new('Plane.001')
me_plane_001.from_pydata([(-1.0, -1.0, 0.0), (1.0, -1.0, 0.0), (-1.0, 1.0, 0.0), (1.0, 1.0, 0.0)], [], [(0, 1, 3, 2)])
_uv = me_plane_001.uv_layers.new(name='UVMap')
_uv.uv.foreach_set('vector', [0.0, 0.0, 1.0, 0.0, 1.0, 1.0, 0.0, 1.0])
me_plane_001.materials.append(mat_rtsunit)
me_plane_001.use_remesh_fix_poles = True
me_plane_001.use_remesh_preserve_attributes = False
me_plane_001.update()
me_cone_001 = bpy.data.meshes.new('Cone.001')
me_cone_001.from_pydata([(-0.002633, 1.003, -1.998), (0.1925, 0.9841, -1.998), (0.3801, 0.9271, -1.998), (0.5529, 0.8347, -1.998), (0.7045, 0.7104, -1.998), (0.8288, 0.5588, -1.998), (0.9212, 0.386, -1.998), (0.9782, 0.1984, -1.998), (0.9974, 0.003269, -1.998), (0.9782, -0.1918, -1.998), (0.9212, -0.3794, -1.998), (0.8288, -0.5523, -1.998), (0.7045, -0.7038, -1.998), (0.5529, -0.8282, -1.998), (0.3801, -0.9206, -1.998), (0.1925, -0.9775, -1.998), (-0.002633, -0.9967, -1.998), (-0.1977, -0.9775, -1.998), (-0.3853, -0.9206, -1.998), (-0.5582, -0.8282, -1.998), (-0.7097, -0.7038, -1.998), (-0.8341, -0.5523, -1.998), (-0.9265, -0.3794, -1.998), (-0.9834, -0.1918, -1.998), (-1.003, 0.003269, -1.998), (-0.9834, 0.1984, -1.998), (-0.9265, 0.386, -1.998), (-0.8341, 0.5588, -1.998), (-0.7097, 0.7104, -1.998), (-0.5582, 0.8347, -1.998), (-0.3853, 0.9271, -1.998), (-0.1977, 0.9841, -1.998), (-0.002633, 0.003269, 0.001616)], [], [(0, 32, 1), (1, 32, 2), (2, 32, 3), (3, 32, 4), (4, 32, 5), (5, 32, 6), (6, 32, 7), (7, 32, 8), (8, 32, 9), (9, 32, 10), (10, 32, 11), (11, 32, 12), (12, 32, 13), (13, 32, 14), (14, 32, 15), (15, 32, 16), (16, 32, 17), (17, 32, 18), (18, 32, 19), (19, 32, 20), (20, 32, 21), (21, 32, 22), (22, 32, 23), (23, 32, 24), (24, 32, 25), (25, 32, 26), (26, 32, 27), (27, 32, 28), (28, 32, 29), (29, 32, 30), (0, 1, 2, 3, 4, 5, 6, 7, 8, 9, 10, 11, 12, 13, 14, 15, 16, 17, 18, 19, 20, 21, 22, 23, 24, 25, 26, 27, 28, 29, 30, 31), (30, 32, 31), (31, 32, 0)])
_uv = me_cone_001.uv_layers.new(name='UVMap')
_uv.uv.foreach_set('vector', [0.25, 0.49, 0.25, 0.25, 0.2968, 0.4854, 0.2968, 0.4854, 0.25, 0.25, 0.3418, 0.4717, 0.3418, 0.4717, 0.25, 0.25, 0.3833, 0.4496, 0.3833, 0.4496, 0.25, 0.25, 0.4197, 0.4197, 0.4197, 0.4197, 0.25, 0.25, 0.4496, 0.3833, 0.4496, 0.3833, 0.25, 0.25, 0.4717, 0.3418, 0.4717, 0.3418, 0.25, 0.25, 0.4854, 0.2968, 0.4854, 0.2968, 0.25, 0.25, 0.49, 0.25, 0.49, 0.25, 0.25, 0.25, 0.4854, 0.2032, 0.4854, 0.2032, 0.25, 0.25, 0.4717, 0.1582, 0.4717, 0.1582, 0.25, 0.25, 0.4496, 0.1167, 0.4496, 0.1167, 0.25, 0.25, 0.4197, 0.08029, 0.4197, 0.08029, 0.25, 0.25, 0.3833, 0.05045, 0.3833, 0.05045, 0.25, 0.25, 0.3418, 0.02827, 0.3418, 0.02827, 0.25, 0.25, 0.2968, 0.01461, 0.2968, 0.01461, 0.25, 0.25, 0.25, 0.01, 0.25, 0.01, 0.25, 0.25, 0.2032, 0.01461, 0.2032, 0.01461, 0.25, 0.25, 0.1582, 0.02827, 0.1582, 0.02827, 0.25, 0.25, 0.1167, 0.05045, 0.1167, 0.05045, 0.25, 0.25, 0.08029, 0.08029, 0.08029, 0.08029, 0.25, 0.25, 0.05045, 0.1167, 0.05045, 0.1167, 0.25, 0.25, 0.02827, 0.1582, 0.02827, 0.1582, 0.25, 0.25, 0.01461, 0.2032, 0.01461, 0.2032, 0.25, 0.25, 0.01, 0.25, 0.01, 0.25, 0.25, 0.25, 0.01461, 0.2968, 0.01461, 0.2968, 0.25, 0.25, 0.02827, 0.3418, 0.02827, 0.3418, 0.25, 0.25, 0.05045, 0.3833, 0.05045, 0.3833, 0.25, 0.25, 0.08029, 0.4197, 0.08029, 0.4197, 0.25, 0.25, 0.1167, 0.4496, 0.1167, 0.4496, 0.25, 0.25, 0.1582, 0.4717, 0.75, 0.49, 0.7968, 0.4854, 0.8418, 0.4717, 0.8833, 0.4496, 0.9197, 0.4197, 0.9496, 0.3833, 0.9717, 0.3418, 0.9854, 0.2968, 0.99, 0.25, 0.9854, 0.2032, 0.9717, 0.1582, 0.9496, 0.1167, 0.9197, 0.08029, 0.8833, 0.05045, 0.8418, 0.02827, 0.7968, 0.01461, 0.75, 0.01, 0.7032, 0.01461, 0.6582, 0.02827, 0.6167, 0.05045, 0.5803, 0.08029, 0.5504, 0.1167, 0.5283, 0.1582, 0.5146, 0.2032, 0.51, 0.25, 0.5146, 0.2968, 0.5283, 0.3418, 0.5504, 0.3833, 0.5803, 0.4197, 0.6167, 0.4496, 0.6582, 0.4717, 0.7032, 0.4854, 0.1582, 0.4717, 0.25, 0.25, 0.2032, 0.4854, 0.2032, 0.4854, 0.25, 0.25, 0.25, 0.49])
me_cone_001.materials.append(mat_tracker)
me_cone_001.use_remesh_fix_poles = True
me_cone_001.use_remesh_preserve_attributes = False
me_cone_001.update()

# ---- objects
ob_light = bpy.data.objects.new('Light', light_light)
ob_camera = bpy.data.objects.new('Camera', cam_camera)
ob_plane = bpy.data.objects.new('Plane', me_plane)
ob_cube = bpy.data.objects.new('Cube', me_cube_001)
ob_goring = bpy.data.objects.new('GoRing', me_torus)
ob_bufferring = bpy.data.objects.new('BufferRing', me_torus_001)
ob_scriptedtracker = bpy.data.objects.new('ScriptedTracker', me_cone)
ob_rtsunit = bpy.data.objects.new('RTSUnit', me_plane_001)
ob_tracker = bpy.data.objects.new('Tracker', me_cone_001)

# ---- transforms, parenting, visibility, modifiers, constraints
ob_light.location = (4.076, 1.005, 5.904)
ob_light.rotation_euler = (0.6503, 0.05522, 1.866)
ob_light.lock_rotations_4d = False
ob_light.empty_display_type = 'ARROWS'
ob_light.color = (0.0, 0.0, 0.0, 0.0)
ob_light.lineart.crease_threshold = 0.0
ob_camera.location = (38.95, -37.6, 27.4)
ob_camera.rotation_euler = (1.109, 0.0, 0.8149)
ob_camera.lock_rotations_4d = False
ob_camera.empty_display_type = 'ARROWS'
ob_camera.color = (0.0, 0.0, 0.0, 0.0)
ob_camera.display_type = 'WIRE'
ob_camera.lineart.crease_threshold = 0.0
ob_plane.location = (0.0, 0.0, 0.0)
ob_plane.scale = (16.44, 16.44, 16.44)
ob_cube.location = (0.0, 0.0, 0.0)
ob_cube.scale = (0.3511, 0.3511, 0.3511)
ob_goring.location = (0.0, 1.213, 0.0)
ob_goring.scale = (1.0, 1.0, 0.1844)
ob_goring.visible_shadow = False
ob_bufferring.parent = ob_goring
ob_bufferring.matrix_parent_inverse = Matrix(((1.0, -0.0, 0.0, -0.0), (-0.0, 1.0, -0.0, -1.213), (0.0, -0.0, 5.423, -0.0), (-0.0, 0.0, -0.0, 1.0)))
ob_bufferring.location = (-0.0008702, 2.222, 0.8074)
ob_bufferring.scale = (4.0, 4.0, 4.0)
ob_bufferring.visible_shadow = False
ob_scriptedtracker.location = (-0.002633, -0.003269, 0.02627)
ob_scriptedtracker.rotation_euler = (0.0, 3.142, 0.0)
ob_scriptedtracker.visible_shadow = False
ob_rtsunit.location = (-14.1, -0.003269, 1.0)
ob_tracker.location = (-0.002633, -6.84, 0.02627)
ob_tracker.rotation_euler = (0.0, 3.142, 0.0)
ob_tracker.visible_shadow = False

# ---- collection membership
col_collection.objects.link(ob_light)
col_collection.objects.link(ob_camera)
col_collection.objects.link(ob_plane)
col_spawns.objects.link(ob_cube)
col_spawns.objects.link(ob_goring)
col_spawns.objects.link(ob_bufferring)
col_scripted_object.objects.link(ob_scriptedtracker)
col_scripted_object.objects.link(ob_rtsunit)
col_scripted_object.objects.link(ob_tracker)

# ---- scene / render settings (as saved in the file)
scene.camera = ob_camera
scene.frame_start = 1; scene.frame_end = 250; scene.frame_set(1)
scene.render.engine = 'BLENDER_EEVEE_NEXT'
scene.cycles.sampling_pattern = 'TABULATED_SOBOL'
scene.cycles.use_light_tree = False
scene.view_settings.view_transform = 'Filmic'
bpy.context.view_layer.update()
